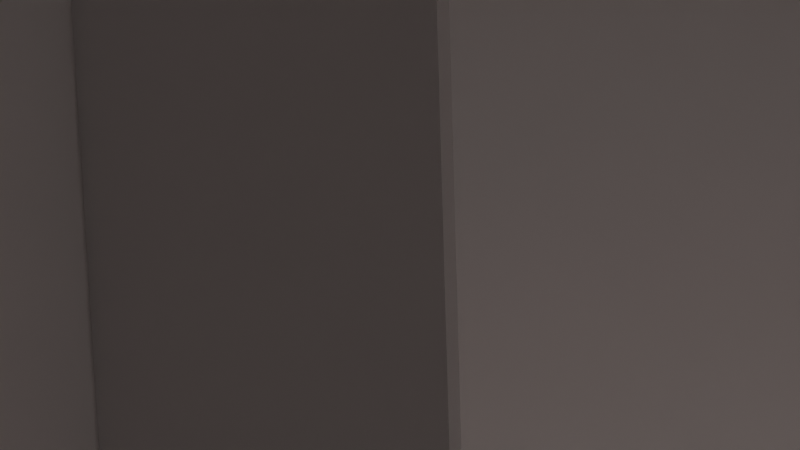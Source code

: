# Source: Main_menu_map.blend  (saved by Blender 4.1.24; exported with 4.5.12 LTS)
import bpy
from mathutils import Matrix  # noqa: F401  (used for matrix-valued properties, if any)

bpy.ops.wm.read_factory_settings(use_empty=True)
scene = bpy.context.scene
scene.name = 'Scene'

# ---- materials (node trees are filled in below, after node groups)
mat_material = bpy.data.materials.new('Material')
mat_material.alpha_threshold = 0.0
mat_material.use_transparent_shadow = False
mat_material.roughness = 0.5
mat_material.line_color = (0.0, 0.0, 0.0, 1.0)

# ---- material node trees
mat_material.use_nodes = True; mat_material.node_tree.nodes.clear()
_N = mat_material.node_tree.nodes; _L = mat_material.node_tree.links
n0 = _N.new('ShaderNodeOutputMaterial'); n0.name = 'Material Output'; n0.location = (300, 300)
n1 = _N.new('ShaderNodeBsdfPrincipled'); n1.name = 'Principled BSDF'; n1.location = (10, 300)
n1.inputs[3].default_value = 1.45
_L.new(n1.outputs[0], n0.inputs[0])
n0.is_active_output = True

# ---- world
world_world = bpy.data.worlds.new('World'); scene.world = world_world
world_world.use_nodes = True; world_world.node_tree.nodes.clear()
_N = world_world.node_tree.nodes; _L = world_world.node_tree.links
n0 = _N.new('ShaderNodeOutputWorld'); n0.name = 'World Output'; n0.location = (300, 300)
n1 = _N.new('ShaderNodeBackground'); n1.name = 'Background'; n1.location = (10, 300)
n1.inputs[0].default_value = (0.05088, 0.05088, 0.05088, 1.0)
_L.new(n1.outputs[0], n0.inputs[0])
n0.is_active_output = True
world_world.color = (0.05088, 0.05088, 0.05088)
world_world.use_sun_shadow = False
world_world.sun_shadow_jitter_overblur = 0.0

# ---- cameras
cam_x = bpy.data.cameras.new('Камера')
cam_x.clip_end = 10.0
cam_x.lens = 75.0

# ---- lights
light_x = bpy.data.lights.new('Точечный источник', 'POINT')
light_x.color = (1.0, 0.8217, 0.778)
light_x.transmission_factor = 0.0
light_x.energy = 15.0
light_x.shadow_maximum_resolution = 0.006
light_x.use_absolute_resolution = True

# ---- meshes
me_cube = bpy.data.meshes.new('Cube')
me_cube.from_pydata([(1.0, 1.0, 2.0), (1.0, 1.0, 9.537e-07), (1.0, -1.0, 2.0), (1.0, -1.0, 9.537e-07), (-1.0, 1.0, 2.0), (-1.0, 1.0, 9.537e-07), (-1.0, -1.0, 2.0), (-1.0, -1.0, 9.537e-07), (1.0, 1.0, 2.0), (-1.0, 1.0, 2.0), (-0.98, -1.0, 2.0), (-0.98, 0.97, 2.0), (0.98, 0.97, 2.0), (0.98, -1.0, 1.893), (-0.98, -1.0, 1.893), (-0.98, 0.97, 1.893), (0.98, 0.97, 1.893)], [], [(5, 1, 3, 7), (1, 5, 4, 0), (12, 16, 13, 2, 8), (7, 6, 9, 4, 5), (11, 9, 6, 10), (0, 4, 9, 11, 12, 8), (1, 0, 8, 2, 3), (16, 15, 14, 13), (11, 10, 14, 15), (12, 11, 15, 16), (2, 13, 14, 10, 6, 7, 3)])
_uv = me_cube.uv_layers.new(name='UVMap')
_uv.uv.foreach_set('vector', [0.125, 0.5, 0.375, 0.5, 0.375, 0.75, 0.125, 0.75, 0.375, 0.5, 0.375, 0.25, 0.625, 0.25, 0.625, 0.5, 0.7083, 0.5025, 0.7083, 0.5025, 0.7083, 0.75, 0.625, 0.75, 0.625, 0.5, 0.375, 0.0, 0.625, 0.0, 0.625, 0.25, 0.625, 0.25, 0.375, 0.25, 0.7917, 0.5025, 0.875, 0.5, 0.875, 0.75, 0.7917, 0.75, 0.625, 0.5, 0.875, 0.5, 0.875, 0.5, 0.7917, 0.5025, 0.7083, 0.5025, 0.625, 0.5, 0.375, 0.5, 0.625, 0.5, 0.625, 0.5, 0.625, 0.75, 0.375, 0.75, 0.7083, 0.5025, 0.7917, 0.5025, 0.7917, 0.75, 0.7083, 0.75, 0.7917, 0.5025, 0.7917, 0.75, 0.7917, 0.75, 0.7917, 0.5025, 0.7083, 0.5025, 0.7917, 0.5025, 0.7917, 0.5025, 0.7083, 0.5025, 0.625, 0.75, 0.625, 0.8333, 0.625, 0.9167, 0.625, 0.9167, 0.625, 1.0, 0.375, 1.0, 0.375, 0.75])
me_cube.materials.append(mat_material)
me_cube.use_mirror_vertex_groups = False
me_cube.update()
me_x = bpy.data.meshes.new('Куб')
me_x.from_pydata([(-1.0, -1.0, -1.0), (-1.0, -1.0, 1.0), (-1.0, 1.0, -1.0), (-1.0, 1.0, 1.0), (1.0, -0.5607, -0.3657), (1.0, -0.5607, 0.8494), (1.0, 0.399, -0.3657), (1.0, 0.399, 0.8494), (1.0, 1.0, 1.0), (1.0, 1.0, -1.0), (1.0, -1.0, -1.0), (1.0, -1.0, 1.0), (1.0, 0.399, 0.8494), (1.0, 0.399, -0.3657), (1.0, -0.5607, -0.3657), (1.0, -0.5607, 0.8494), (1.333, 0.3494, 0.7998), (1.333, 0.3494, -0.316), (1.333, -0.511, -0.316), (1.333, -0.511, 0.7998), (1.333, 0.399, 0.8494), (1.333, 0.399, -0.3657), (1.333, -0.5607, -0.3657), (1.333, -0.5607, 0.8494), (1.333, -0.13, -0.316), (1.333, -0.03, -0.316), (1.333, -0.03, 0.7998), (1.333, -0.13, 0.7998)], [], [(0, 1, 3, 2), (2, 3, 8, 9), (7, 5, 15, 12), (10, 11, 1, 0), (2, 9, 10, 0), (8, 3, 1, 11), (7, 6, 9, 8), (6, 4, 10, 9), (5, 7, 8, 11), (4, 5, 11, 10), (15, 14, 22, 23), (6, 7, 12, 13), (5, 4, 14, 15), (4, 6, 13, 14), (14, 13, 21, 22), (12, 15, 23, 20), (13, 12, 20, 21), (16, 17, 21, 20), (17, 25, 24, 18, 22, 21), (19, 27, 26, 16, 20, 23), (18, 19, 23, 22), (25, 26, 27, 24)])
_uv = me_x.uv_layers.new(name='UVКарта')
_uv.uv.foreach_set('vector', [0.375, 0.0, 0.625, 0.0, 0.625, 0.25, 0.375, 0.25, 0.375, 0.25, 0.625, 0.25, 0.625, 0.5, 0.375, 0.5, 0.5762, 0.5793, 0.5762, 0.6951, 0.5762, 0.6951, 0.5762, 0.5793, 0.375, 0.75, 0.625, 0.75, 0.625, 1.0, 0.375, 1.0, 0.125, 0.5, 0.375, 0.5, 0.375, 0.75, 0.125, 0.75, 0.625, 0.5, 0.875, 0.5, 0.875, 0.75, 0.625, 0.75, 0.5762, 0.5793, 0.4543, 0.5793, 0.375, 0.5, 0.625, 0.5, 0.4543, 0.5793, 0.4543, 0.6951, 0.375, 0.75, 0.375, 0.5, 0.5762, 0.6951, 0.5762, 0.5793, 0.625, 0.5, 0.625, 0.75, 0.4543, 0.6951, 0.5762, 0.6951, 0.625, 0.75, 0.375, 0.75, 0.5762, 0.6951, 0.4543, 0.6951, 0.4543, 0.6951, 0.5762, 0.6951, 0.4543, 0.5793, 0.5762, 0.5793, 0.5762, 0.5793, 0.4543, 0.5793, 0.5762, 0.6951, 0.4543, 0.6951, 0.4543, 0.6951, 0.5762, 0.6951, 0.4543, 0.6951, 0.4543, 0.5793, 0.4543, 0.5793, 0.4543, 0.6951, 0.4543, 0.6951, 0.4543, 0.5793, 0.4543, 0.5793, 0.4543, 0.6951, 0.5762, 0.5793, 0.5762, 0.6951, 0.5762, 0.6951, 0.5762, 0.5793, 0.4543, 0.5793, 0.5762, 0.5793, 0.5762, 0.5793, 0.4543, 0.5793, 0.5712, 0.5853, 0.4593, 0.5853, 0.4543, 0.5793, 0.5762, 0.5793, 0.4593, 0.5853, 0.4593, 0.6199, 0.4593, 0.6545, 0.4593, 0.6891, 0.4543, 0.6951, 0.4543, 0.5793, 0.5712, 0.6891, 0.5712, 0.6545, 0.5712, 0.6199, 0.5712, 0.5853, 0.5762, 0.5793, 0.5762, 0.6951, 0.4593, 0.6891, 0.5712, 0.6891, 0.5762, 0.6951, 0.4543, 0.6951, 0.4593, 0.6199, 0.5712, 0.6199, 0.5712, 0.6545, 0.4593, 0.6545])
me_x.update()

# ---- objects
ob_bed = bpy.data.objects.new('Bed', me_cube)
ob_room_box = bpy.data.objects.new('Room box', me_x)
ob_x = bpy.data.objects.new('Камера', cam_x)
ob_x_1 = bpy.data.objects.new('Точечный источник', light_x)

# ---- transforms, parenting, visibility, modifiers, constraints
ob_bed.location = (1.93, 0.5057, 0.0)
ob_bed.scale = (0.925, 0.5, 0.75)
ob_bed.lock_rotations_4d = False
ob_bed.empty_display_type = 'ARROWS'
ob_bed.lineart.crease_threshold = 0.0
ob_room_box.location = (1.5, 1.5, 1.25)
ob_room_box.scale = (1.5, 1.5, 1.25)
ob_x.location = (1.327, 0.6485, 1.562)
ob_x.rotation_euler = (3.909e-06, -1.368, 1.41)
ob_x_1.location = (3.5, 1.0, 2.0)

# ---- collection membership
scene.collection.objects.link(ob_bed)
scene.collection.objects.link(ob_room_box)
scene.collection.objects.link(ob_x)
scene.collection.objects.link(ob_x_1)

# ---- scene / render settings (as saved in the file)
scene.camera = ob_x
scene.frame_start = 1; scene.frame_end = 250; scene.frame_set(25)
scene.render.engine = 'BLENDER_EEVEE_NEXT'
scene.cycles.sampling_pattern = 'TABULATED_SOBOL'
scene.eevee.ray_tracing_options.trace_max_roughness = 0.0
bpy.context.view_layer.update()
